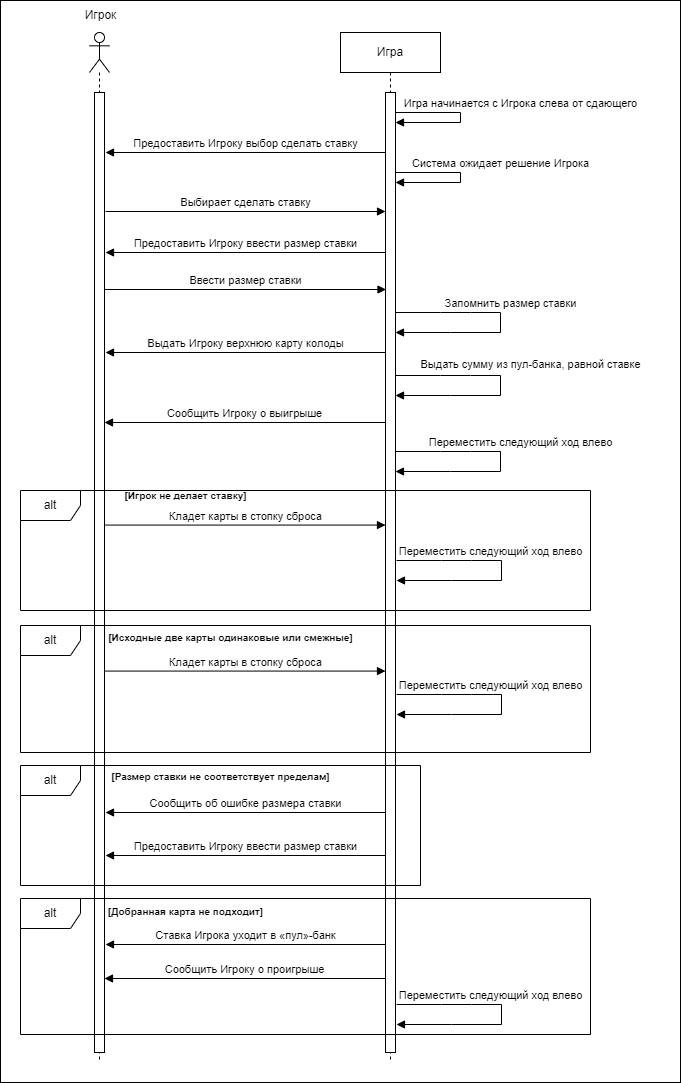

The diagram above was exported from draw.io. Its source (the exported page's mxGraphModel, read from the mxfile embedded in the PNG):
<mxGraphModel dx="871" dy="500" grid="1" gridSize="10" guides="1" tooltips="1" connect="1" arrows="1" fold="1" page="1" pageScale="1" pageWidth="1169" pageHeight="1654" math="0" shadow="0">
  <root>
    <mxCell id="0" />
    <mxCell id="1" parent="0" />
    <mxCell id="xQIj1bZJHvlwcdpl8dO1-7" value="" style="rounded=0;whiteSpace=wrap;html=1;" vertex="1" parent="1">
      <mxGeometry x="220" y="48" width="680" height="1082" as="geometry" />
    </mxCell>
    <mxCell id="lBXPb-Ign8r6802QLGvo-1" value="" style="shape=umlLifeline;perimeter=lifelinePerimeter;whiteSpace=wrap;html=1;container=1;dropTarget=0;collapsible=0;recursiveResize=0;outlineConnect=0;portConstraint=eastwest;newEdgeStyle={&quot;curved&quot;:0,&quot;rounded&quot;:0};participant=umlActor;" parent="1" vertex="1">
      <mxGeometry x="309" y="80" width="20" height="1030" as="geometry" />
    </mxCell>
    <mxCell id="lBXPb-Ign8r6802QLGvo-4" value="" style="html=1;points=[[0,0,0,0,5],[0,1,0,0,-5],[1,0,0,0,5],[1,1,0,0,-5]];perimeter=orthogonalPerimeter;outlineConnect=0;targetShapes=umlLifeline;portConstraint=eastwest;newEdgeStyle={&quot;curved&quot;:0,&quot;rounded&quot;:0};" parent="lBXPb-Ign8r6802QLGvo-1" vertex="1">
      <mxGeometry x="5" y="60" width="10" height="960" as="geometry" />
    </mxCell>
    <mxCell id="lBXPb-Ign8r6802QLGvo-2" value="Игра" style="shape=umlLifeline;perimeter=lifelinePerimeter;whiteSpace=wrap;html=1;container=1;dropTarget=0;collapsible=0;recursiveResize=0;outlineConnect=0;portConstraint=eastwest;newEdgeStyle={&quot;curved&quot;:0,&quot;rounded&quot;:0};" parent="1" vertex="1">
      <mxGeometry x="560" y="80" width="100" height="1030" as="geometry" />
    </mxCell>
    <mxCell id="lBXPb-Ign8r6802QLGvo-5" value="" style="html=1;points=[[0,0,0,0,5],[0,1,0,0,-5],[1,0,0,0,5],[1,1,0,0,-5]];perimeter=orthogonalPerimeter;outlineConnect=0;targetShapes=umlLifeline;portConstraint=eastwest;newEdgeStyle={&quot;curved&quot;:0,&quot;rounded&quot;:0};" parent="lBXPb-Ign8r6802QLGvo-2" vertex="1">
      <mxGeometry x="45" y="60" width="10" height="960" as="geometry" />
    </mxCell>
    <mxCell id="lBXPb-Ign8r6802QLGvo-26" value="Выдать сумму из пул-банка, равной ставке" style="html=1;verticalAlign=bottom;endArrow=block;curved=0;rounded=0;" parent="lBXPb-Ign8r6802QLGvo-2" edge="1">
      <mxGeometry x="-0.087" y="30" width="80" relative="1" as="geometry">
        <mxPoint x="55" y="343" as="sourcePoint" />
        <mxPoint x="55" y="363" as="targetPoint" />
        <Array as="points">
          <mxPoint x="100" y="343" />
          <mxPoint x="130" y="343" />
          <mxPoint x="160" y="343" />
          <mxPoint x="160" y="363" />
          <mxPoint x="110" y="363" />
        </Array>
        <mxPoint y="-2" as="offset" />
      </mxGeometry>
    </mxCell>
    <mxCell id="lBXPb-Ign8r6802QLGvo-3" value="Игрок" style="text;html=1;align=center;verticalAlign=middle;resizable=0;points=[];autosize=1;strokeColor=none;fillColor=none;" parent="1" vertex="1">
      <mxGeometry x="290" y="48" width="60" height="30" as="geometry" />
    </mxCell>
    <mxCell id="lBXPb-Ign8r6802QLGvo-6" value="Игра начинается с Игрока слева от сдающего" style="html=1;verticalAlign=bottom;endArrow=block;curved=0;rounded=0;" parent="1" target="lBXPb-Ign8r6802QLGvo-5" edge="1">
      <mxGeometry x="-0.0714" y="60" width="80" relative="1" as="geometry">
        <mxPoint x="615" y="160" as="sourcePoint" />
        <mxPoint x="630" y="170" as="targetPoint" />
        <Array as="points">
          <mxPoint x="680" y="160" />
          <mxPoint x="680" y="170" />
        </Array>
        <mxPoint as="offset" />
      </mxGeometry>
    </mxCell>
    <mxCell id="lBXPb-Ign8r6802QLGvo-7" value="Предоставить Игроку выбор сделать ставку" style="html=1;verticalAlign=bottom;endArrow=block;curved=0;rounded=0;" parent="1" edge="1">
      <mxGeometry width="80" relative="1" as="geometry">
        <mxPoint x="605" y="200.0000000000001" as="sourcePoint" />
        <mxPoint x="325" y="200.0000000000001" as="targetPoint" />
      </mxGeometry>
    </mxCell>
    <mxCell id="lBXPb-Ign8r6802QLGvo-9" value="Выбирает сделать ставку" style="html=1;verticalAlign=bottom;endArrow=block;curved=0;rounded=0;" parent="1" edge="1">
      <mxGeometry width="80" relative="1" as="geometry">
        <mxPoint x="325" y="259.0000000000001" as="sourcePoint" />
        <mxPoint x="605" y="259.0000000000001" as="targetPoint" />
      </mxGeometry>
    </mxCell>
    <mxCell id="lBXPb-Ign8r6802QLGvo-10" value="alt" style="shape=umlFrame;whiteSpace=wrap;html=1;pointerEvents=0;" parent="1" vertex="1">
      <mxGeometry x="240" y="538" width="570" height="120" as="geometry" />
    </mxCell>
    <mxCell id="lBXPb-Ign8r6802QLGvo-11" value="&lt;font size=&quot;1&quot; style=&quot;&quot;&gt;&lt;b style=&quot;&quot;&gt;[Игрок не делает ставку]&lt;/b&gt;&lt;/font&gt;" style="text;html=1;align=center;verticalAlign=middle;resizable=0;points=[];autosize=1;strokeColor=none;fillColor=none;" parent="1" vertex="1">
      <mxGeometry x="330" y="528" width="150" height="30" as="geometry" />
    </mxCell>
    <mxCell id="lBXPb-Ign8r6802QLGvo-12" value="Кладет карты в стопку сброса" style="html=1;verticalAlign=bottom;endArrow=block;curved=0;rounded=0;" parent="1" edge="1">
      <mxGeometry width="80" relative="1" as="geometry">
        <mxPoint x="325" y="572.5700000000002" as="sourcePoint" />
        <mxPoint x="605" y="572.5700000000002" as="targetPoint" />
      </mxGeometry>
    </mxCell>
    <mxCell id="lBXPb-Ign8r6802QLGvo-13" value="alt" style="shape=umlFrame;whiteSpace=wrap;html=1;pointerEvents=0;" parent="1" vertex="1">
      <mxGeometry x="240" y="673" width="570" height="127" as="geometry" />
    </mxCell>
    <mxCell id="lBXPb-Ign8r6802QLGvo-14" value="Кладет карты в стопку сброса" style="html=1;verticalAlign=bottom;endArrow=block;curved=0;rounded=0;" parent="1" edge="1">
      <mxGeometry width="80" relative="1" as="geometry">
        <mxPoint x="325" y="718.5700000000002" as="sourcePoint" />
        <mxPoint x="605" y="718.5700000000002" as="targetPoint" />
      </mxGeometry>
    </mxCell>
    <mxCell id="lBXPb-Ign8r6802QLGvo-15" value="&lt;font size=&quot;1&quot; style=&quot;&quot;&gt;&lt;b style=&quot;&quot;&gt;[Исходные две карты одинаковые или смежные]&lt;/b&gt;&lt;/font&gt;" style="text;html=1;align=center;verticalAlign=middle;resizable=0;points=[];autosize=1;strokeColor=none;fillColor=none;" parent="1" vertex="1">
      <mxGeometry x="315" y="670" width="270" height="30" as="geometry" />
    </mxCell>
    <mxCell id="lBXPb-Ign8r6802QLGvo-16" value="Предоставить Игроку ввести размер ставки" style="html=1;verticalAlign=bottom;endArrow=block;curved=0;rounded=0;" parent="1" edge="1">
      <mxGeometry width="80" relative="1" as="geometry">
        <mxPoint x="605" y="300.0000000000001" as="sourcePoint" />
        <mxPoint x="325" y="300.0000000000001" as="targetPoint" />
      </mxGeometry>
    </mxCell>
    <mxCell id="lBXPb-Ign8r6802QLGvo-17" value="Ввести размер ставки" style="html=1;verticalAlign=bottom;endArrow=block;curved=0;rounded=0;" parent="1" edge="1">
      <mxGeometry width="80" relative="1" as="geometry">
        <mxPoint x="324" y="337.0000000000001" as="sourcePoint" />
        <mxPoint x="605.5" y="337.0000000000001" as="targetPoint" />
      </mxGeometry>
    </mxCell>
    <mxCell id="lBXPb-Ign8r6802QLGvo-18" value="alt" style="shape=umlFrame;whiteSpace=wrap;html=1;pointerEvents=0;" parent="1" vertex="1">
      <mxGeometry x="240" y="813" width="400" height="120" as="geometry" />
    </mxCell>
    <mxCell id="lBXPb-Ign8r6802QLGvo-19" value="Сообщить об ошибке размера ставки" style="html=1;verticalAlign=bottom;endArrow=block;curved=0;rounded=0;" parent="1" edge="1">
      <mxGeometry width="80" relative="1" as="geometry">
        <mxPoint x="605" y="860" as="sourcePoint" />
        <mxPoint x="325" y="860" as="targetPoint" />
      </mxGeometry>
    </mxCell>
    <mxCell id="lBXPb-Ign8r6802QLGvo-20" value="&lt;font size=&quot;1&quot; style=&quot;&quot;&gt;&lt;b style=&quot;&quot;&gt;[Размер ставки не соответствует пределам]&lt;/b&gt;&lt;/font&gt;" style="text;html=1;align=center;verticalAlign=middle;resizable=0;points=[];autosize=1;strokeColor=none;fillColor=none;" parent="1" vertex="1">
      <mxGeometry x="320" y="809" width="240" height="30" as="geometry" />
    </mxCell>
    <mxCell id="lBXPb-Ign8r6802QLGvo-22" value="Выдать Игроку верхнюю карту колоды" style="html=1;verticalAlign=bottom;endArrow=block;curved=0;rounded=0;" parent="1" edge="1">
      <mxGeometry width="80" relative="1" as="geometry">
        <mxPoint x="605" y="400.0000000000001" as="sourcePoint" />
        <mxPoint x="325" y="400.0000000000001" as="targetPoint" />
      </mxGeometry>
    </mxCell>
    <mxCell id="lBXPb-Ign8r6802QLGvo-23" value="alt" style="shape=umlFrame;whiteSpace=wrap;html=1;pointerEvents=0;" parent="1" vertex="1">
      <mxGeometry x="240" y="946" width="570" height="136" as="geometry" />
    </mxCell>
    <mxCell id="lBXPb-Ign8r6802QLGvo-24" value="Ставка Игрока уходит в «пул»-банк" style="html=1;verticalAlign=bottom;endArrow=block;curved=0;rounded=0;" parent="1" edge="1">
      <mxGeometry width="80" relative="1" as="geometry">
        <mxPoint x="605" y="992" as="sourcePoint" />
        <mxPoint x="325" y="992" as="targetPoint" />
      </mxGeometry>
    </mxCell>
    <mxCell id="lBXPb-Ign8r6802QLGvo-25" value="&lt;font size=&quot;1&quot; style=&quot;&quot;&gt;&lt;b style=&quot;&quot;&gt;[Добранная карта не подходит]&lt;/b&gt;&lt;/font&gt;" style="text;html=1;align=center;verticalAlign=middle;resizable=0;points=[];autosize=1;strokeColor=none;fillColor=none;" parent="1" vertex="1">
      <mxGeometry x="315" y="944" width="180" height="30" as="geometry" />
    </mxCell>
    <mxCell id="lBXPb-Ign8r6802QLGvo-28" value="Переместить следующий ход влево" style="html=1;verticalAlign=bottom;endArrow=block;curved=0;rounded=0;" parent="1" edge="1">
      <mxGeometry x="-0.087" y="20" width="80" relative="1" as="geometry">
        <mxPoint x="615" y="499" as="sourcePoint" />
        <mxPoint x="615" y="519" as="targetPoint" />
        <Array as="points">
          <mxPoint x="660" y="499" />
          <mxPoint x="690" y="499" />
          <mxPoint x="720" y="499" />
          <mxPoint x="720" y="519" />
          <mxPoint x="670" y="519" />
        </Array>
        <mxPoint as="offset" />
      </mxGeometry>
    </mxCell>
    <mxCell id="lBXPb-Ign8r6802QLGvo-29" value="Запомнить размер ставки" style="html=1;verticalAlign=bottom;endArrow=block;curved=0;rounded=0;" parent="1" edge="1">
      <mxGeometry x="-0.087" y="10" width="80" relative="1" as="geometry">
        <mxPoint x="615" y="360" as="sourcePoint" />
        <mxPoint x="615" y="380" as="targetPoint" />
        <Array as="points">
          <mxPoint x="660" y="360" />
          <mxPoint x="690" y="360" />
          <mxPoint x="720" y="360" />
          <mxPoint x="720" y="380" />
          <mxPoint x="670" y="380" />
        </Array>
        <mxPoint as="offset" />
      </mxGeometry>
    </mxCell>
    <mxCell id="lBXPb-Ign8r6802QLGvo-30" value="Система ожидает решение Игрока" style="html=1;verticalAlign=bottom;endArrow=block;curved=0;rounded=0;" parent="1" edge="1">
      <mxGeometry x="-0.0714" y="40" width="80" relative="1" as="geometry">
        <mxPoint x="615" y="220" as="sourcePoint" />
        <mxPoint x="615" y="230" as="targetPoint" />
        <Array as="points">
          <mxPoint x="680" y="220" />
          <mxPoint x="680" y="230" />
        </Array>
        <mxPoint as="offset" />
      </mxGeometry>
    </mxCell>
    <mxCell id="xQIj1bZJHvlwcdpl8dO1-1" value="Сообщить Игроку о проигрыше" style="html=1;verticalAlign=bottom;endArrow=block;curved=0;rounded=0;" edge="1" parent="1">
      <mxGeometry width="80" relative="1" as="geometry">
        <mxPoint x="605" y="1026" as="sourcePoint" />
        <mxPoint x="324" y="1026" as="targetPoint" />
      </mxGeometry>
    </mxCell>
    <mxCell id="xQIj1bZJHvlwcdpl8dO1-2" value="Предоставить Игроку ввести размер ставки" style="html=1;verticalAlign=bottom;endArrow=block;curved=0;rounded=0;" edge="1" parent="1">
      <mxGeometry width="80" relative="1" as="geometry">
        <mxPoint x="605" y="903" as="sourcePoint" />
        <mxPoint x="325" y="903" as="targetPoint" />
      </mxGeometry>
    </mxCell>
    <mxCell id="xQIj1bZJHvlwcdpl8dO1-3" value="Переместить следующий&amp;nbsp;ход влево" style="html=1;verticalAlign=bottom;endArrow=block;curved=0;rounded=0;" edge="1" parent="1">
      <mxGeometry x="-0.1826" width="80" relative="1" as="geometry">
        <mxPoint x="616" y="742" as="sourcePoint" />
        <mxPoint x="616" y="762" as="targetPoint" />
        <Array as="points">
          <mxPoint x="661" y="742" />
          <mxPoint x="691" y="742" />
          <mxPoint x="721" y="742" />
          <mxPoint x="721" y="762" />
          <mxPoint x="671" y="762" />
        </Array>
        <mxPoint as="offset" />
      </mxGeometry>
    </mxCell>
    <mxCell id="xQIj1bZJHvlwcdpl8dO1-4" value="Сообщить Игроку о выигрыше" style="html=1;verticalAlign=bottom;endArrow=block;curved=0;rounded=0;" edge="1" parent="1">
      <mxGeometry width="80" relative="1" as="geometry">
        <mxPoint x="605" y="470" as="sourcePoint" />
        <mxPoint x="324" y="470" as="targetPoint" />
      </mxGeometry>
    </mxCell>
    <mxCell id="xQIj1bZJHvlwcdpl8dO1-5" value="Переместить следующий&amp;nbsp;ход влево" style="html=1;verticalAlign=bottom;endArrow=block;curved=0;rounded=0;" edge="1" parent="1">
      <mxGeometry x="-0.1826" width="80" relative="1" as="geometry">
        <mxPoint x="616" y="1052" as="sourcePoint" />
        <mxPoint x="616" y="1072" as="targetPoint" />
        <Array as="points">
          <mxPoint x="661" y="1052" />
          <mxPoint x="691" y="1052" />
          <mxPoint x="721" y="1052" />
          <mxPoint x="721" y="1072" />
          <mxPoint x="671" y="1072" />
        </Array>
        <mxPoint as="offset" />
      </mxGeometry>
    </mxCell>
    <mxCell id="xQIj1bZJHvlwcdpl8dO1-6" value="Переместить следующий&amp;nbsp;ход влево" style="html=1;verticalAlign=bottom;endArrow=block;curved=0;rounded=0;" edge="1" parent="1">
      <mxGeometry x="-0.1826" width="80" relative="1" as="geometry">
        <mxPoint x="616" y="608" as="sourcePoint" />
        <mxPoint x="616" y="628" as="targetPoint" />
        <Array as="points">
          <mxPoint x="661" y="608" />
          <mxPoint x="691" y="608" />
          <mxPoint x="721" y="608" />
          <mxPoint x="721" y="628" />
          <mxPoint x="671" y="628" />
        </Array>
        <mxPoint as="offset" />
      </mxGeometry>
    </mxCell>
  </root>
</mxGraphModel>